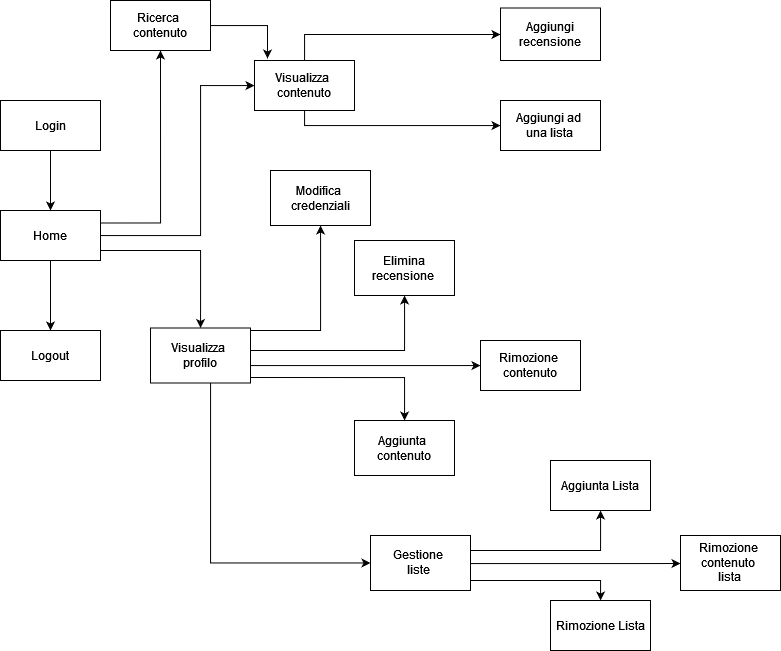

The diagram above was exported from draw.io. Its source (the exported page's mxGraphModel, read from the mxfile embedded in the PNG):
<mxGraphModel dx="1221" dy="664" grid="1" gridSize="10" guides="1" tooltips="1" connect="1" arrows="1" fold="1" page="1" pageScale="1" pageWidth="827" pageHeight="1169" math="0" shadow="0">
  <root>
    <mxCell id="WIyWlLk6GJQsqaUBKTNV-0" />
    <mxCell id="WIyWlLk6GJQsqaUBKTNV-1" parent="WIyWlLk6GJQsqaUBKTNV-0" />
    <mxCell id="8BG9KqJ1J6y0vYQ_N7Rx-3" value="" style="edgeStyle=orthogonalEdgeStyle;rounded=0;orthogonalLoop=1;jettySize=auto;html=1;" parent="WIyWlLk6GJQsqaUBKTNV-1" source="8BG9KqJ1J6y0vYQ_N7Rx-0" target="8BG9KqJ1J6y0vYQ_N7Rx-2" edge="1">
      <mxGeometry relative="1" as="geometry" />
    </mxCell>
    <mxCell id="8BG9KqJ1J6y0vYQ_N7Rx-6" value="" style="edgeStyle=orthogonalEdgeStyle;rounded=0;orthogonalLoop=1;jettySize=auto;html=1;" parent="WIyWlLk6GJQsqaUBKTNV-1" source="8BG9KqJ1J6y0vYQ_N7Rx-0" target="8BG9KqJ1J6y0vYQ_N7Rx-5" edge="1">
      <mxGeometry relative="1" as="geometry">
        <Array as="points">
          <mxPoint x="210" y="255" />
        </Array>
      </mxGeometry>
    </mxCell>
    <mxCell id="8BG9KqJ1J6y0vYQ_N7Rx-14" value="" style="edgeStyle=orthogonalEdgeStyle;rounded=0;orthogonalLoop=1;jettySize=auto;html=1;" parent="WIyWlLk6GJQsqaUBKTNV-1" source="8BG9KqJ1J6y0vYQ_N7Rx-0" target="8BG9KqJ1J6y0vYQ_N7Rx-13" edge="1">
      <mxGeometry relative="1" as="geometry">
        <Array as="points">
          <mxPoint x="210" y="270" />
        </Array>
      </mxGeometry>
    </mxCell>
    <mxCell id="_RL75jlrdqY5Q-AU7rvw-4" style="edgeStyle=orthogonalEdgeStyle;rounded=0;orthogonalLoop=1;jettySize=auto;html=1;entryX=0.5;entryY=1;entryDx=0;entryDy=0;exitX=1;exitY=0.25;exitDx=0;exitDy=0;" parent="WIyWlLk6GJQsqaUBKTNV-1" source="8BG9KqJ1J6y0vYQ_N7Rx-0" target="_RL75jlrdqY5Q-AU7rvw-0" edge="1">
      <mxGeometry relative="1" as="geometry" />
    </mxCell>
    <mxCell id="8BG9KqJ1J6y0vYQ_N7Rx-0" value="Home" style="rounded=0;whiteSpace=wrap;html=1;" parent="WIyWlLk6GJQsqaUBKTNV-1" vertex="1">
      <mxGeometry x="10" y="230" width="100" height="50" as="geometry" />
    </mxCell>
    <mxCell id="8BG9KqJ1J6y0vYQ_N7Rx-4" value="" style="edgeStyle=orthogonalEdgeStyle;rounded=0;orthogonalLoop=1;jettySize=auto;html=1;" parent="WIyWlLk6GJQsqaUBKTNV-1" source="8BG9KqJ1J6y0vYQ_N7Rx-1" target="8BG9KqJ1J6y0vYQ_N7Rx-0" edge="1">
      <mxGeometry relative="1" as="geometry" />
    </mxCell>
    <mxCell id="8BG9KqJ1J6y0vYQ_N7Rx-1" value="Login" style="rounded=0;whiteSpace=wrap;html=1;" parent="WIyWlLk6GJQsqaUBKTNV-1" vertex="1">
      <mxGeometry x="10" y="120" width="100" height="50" as="geometry" />
    </mxCell>
    <mxCell id="8BG9KqJ1J6y0vYQ_N7Rx-2" value="Logout" style="rounded=0;whiteSpace=wrap;html=1;" parent="WIyWlLk6GJQsqaUBKTNV-1" vertex="1">
      <mxGeometry x="10" y="350" width="100" height="50" as="geometry" />
    </mxCell>
    <mxCell id="8BG9KqJ1J6y0vYQ_N7Rx-10" value="" style="edgeStyle=orthogonalEdgeStyle;rounded=0;orthogonalLoop=1;jettySize=auto;html=1;" parent="WIyWlLk6GJQsqaUBKTNV-1" source="8BG9KqJ1J6y0vYQ_N7Rx-5" target="8BG9KqJ1J6y0vYQ_N7Rx-9" edge="1">
      <mxGeometry relative="1" as="geometry">
        <Array as="points">
          <mxPoint x="314" y="54" />
        </Array>
      </mxGeometry>
    </mxCell>
    <mxCell id="8BG9KqJ1J6y0vYQ_N7Rx-16" value="" style="edgeStyle=orthogonalEdgeStyle;rounded=0;orthogonalLoop=1;jettySize=auto;html=1;" parent="WIyWlLk6GJQsqaUBKTNV-1" source="8BG9KqJ1J6y0vYQ_N7Rx-5" target="8BG9KqJ1J6y0vYQ_N7Rx-15" edge="1">
      <mxGeometry relative="1" as="geometry">
        <Array as="points">
          <mxPoint x="314" y="145" />
        </Array>
      </mxGeometry>
    </mxCell>
    <mxCell id="8BG9KqJ1J6y0vYQ_N7Rx-5" value="Visualizza&amp;nbsp;&lt;br&gt;contenuto" style="rounded=0;whiteSpace=wrap;html=1;" parent="WIyWlLk6GJQsqaUBKTNV-1" vertex="1">
      <mxGeometry x="264" y="80" width="100" height="50" as="geometry" />
    </mxCell>
    <mxCell id="8BG9KqJ1J6y0vYQ_N7Rx-9" value="Aggiungi recensione" style="whiteSpace=wrap;html=1;rounded=0;" parent="WIyWlLk6GJQsqaUBKTNV-1" vertex="1">
      <mxGeometry x="510" y="27.5" width="100" height="52.5" as="geometry" />
    </mxCell>
    <mxCell id="8BG9KqJ1J6y0vYQ_N7Rx-19" value="" style="edgeStyle=orthogonalEdgeStyle;rounded=0;orthogonalLoop=1;jettySize=auto;html=1;" parent="WIyWlLk6GJQsqaUBKTNV-1" source="8BG9KqJ1J6y0vYQ_N7Rx-13" target="8BG9KqJ1J6y0vYQ_N7Rx-18" edge="1">
      <mxGeometry relative="1" as="geometry">
        <Array as="points">
          <mxPoint x="280" y="350" />
          <mxPoint x="280" y="350" />
        </Array>
      </mxGeometry>
    </mxCell>
    <mxCell id="8BG9KqJ1J6y0vYQ_N7Rx-21" value="" style="edgeStyle=orthogonalEdgeStyle;rounded=0;orthogonalLoop=1;jettySize=auto;html=1;" parent="WIyWlLk6GJQsqaUBKTNV-1" source="8BG9KqJ1J6y0vYQ_N7Rx-13" target="8BG9KqJ1J6y0vYQ_N7Rx-20" edge="1">
      <mxGeometry relative="1" as="geometry">
        <Array as="points">
          <mxPoint x="414" y="370" />
        </Array>
      </mxGeometry>
    </mxCell>
    <mxCell id="8BG9KqJ1J6y0vYQ_N7Rx-27" value="" style="edgeStyle=orthogonalEdgeStyle;rounded=0;orthogonalLoop=1;jettySize=auto;html=1;" parent="WIyWlLk6GJQsqaUBKTNV-1" source="8BG9KqJ1J6y0vYQ_N7Rx-13" target="8BG9KqJ1J6y0vYQ_N7Rx-26" edge="1">
      <mxGeometry relative="1" as="geometry">
        <Array as="points">
          <mxPoint x="220" y="560" />
          <mxPoint x="220" y="560" />
        </Array>
      </mxGeometry>
    </mxCell>
    <mxCell id="8BG9KqJ1J6y0vYQ_N7Rx-36" style="edgeStyle=orthogonalEdgeStyle;rounded=0;orthogonalLoop=1;jettySize=auto;html=1;" parent="WIyWlLk6GJQsqaUBKTNV-1" source="8BG9KqJ1J6y0vYQ_N7Rx-13" target="8BG9KqJ1J6y0vYQ_N7Rx-24" edge="1">
      <mxGeometry relative="1" as="geometry">
        <Array as="points">
          <mxPoint x="300" y="385" />
          <mxPoint x="300" y="385" />
        </Array>
      </mxGeometry>
    </mxCell>
    <mxCell id="8BG9KqJ1J6y0vYQ_N7Rx-13" value="Visualizza&amp;nbsp;&lt;br&gt;profilo" style="whiteSpace=wrap;html=1;rounded=0;" parent="WIyWlLk6GJQsqaUBKTNV-1" vertex="1">
      <mxGeometry x="160" y="347.5" width="100" height="55" as="geometry" />
    </mxCell>
    <mxCell id="8BG9KqJ1J6y0vYQ_N7Rx-15" value="Aggiungi ad&amp;nbsp;&lt;br&gt;una lista" style="whiteSpace=wrap;html=1;rounded=0;" parent="WIyWlLk6GJQsqaUBKTNV-1" vertex="1">
      <mxGeometry x="510" y="120" width="100" height="50" as="geometry" />
    </mxCell>
    <mxCell id="8BG9KqJ1J6y0vYQ_N7Rx-18" value="Modifica&amp;nbsp;&lt;br&gt;credenziali" style="whiteSpace=wrap;html=1;rounded=0;" parent="WIyWlLk6GJQsqaUBKTNV-1" vertex="1">
      <mxGeometry x="280" y="190" width="100" height="55" as="geometry" />
    </mxCell>
    <mxCell id="8BG9KqJ1J6y0vYQ_N7Rx-20" value="Elimina recensione&amp;nbsp;" style="whiteSpace=wrap;html=1;rounded=0;" parent="WIyWlLk6GJQsqaUBKTNV-1" vertex="1">
      <mxGeometry x="364" y="260" width="100" height="55" as="geometry" />
    </mxCell>
    <mxCell id="8BG9KqJ1J6y0vYQ_N7Rx-33" value="" style="edgeStyle=orthogonalEdgeStyle;rounded=0;orthogonalLoop=1;jettySize=auto;html=1;" parent="WIyWlLk6GJQsqaUBKTNV-1" target="8BG9KqJ1J6y0vYQ_N7Rx-32" edge="1">
      <mxGeometry relative="1" as="geometry">
        <mxPoint x="260" y="397" as="sourcePoint" />
      </mxGeometry>
    </mxCell>
    <mxCell id="8BG9KqJ1J6y0vYQ_N7Rx-24" value="Rimozione&amp;nbsp;&lt;br&gt;contenuto" style="whiteSpace=wrap;html=1;rounded=0;" parent="WIyWlLk6GJQsqaUBKTNV-1" vertex="1">
      <mxGeometry x="490" y="360" width="100" height="50" as="geometry" />
    </mxCell>
    <mxCell id="8BG9KqJ1J6y0vYQ_N7Rx-29" value="" style="edgeStyle=orthogonalEdgeStyle;rounded=0;orthogonalLoop=1;jettySize=auto;html=1;" parent="WIyWlLk6GJQsqaUBKTNV-1" source="8BG9KqJ1J6y0vYQ_N7Rx-26" target="8BG9KqJ1J6y0vYQ_N7Rx-28" edge="1">
      <mxGeometry relative="1" as="geometry">
        <Array as="points">
          <mxPoint x="610" y="570" />
        </Array>
      </mxGeometry>
    </mxCell>
    <mxCell id="8BG9KqJ1J6y0vYQ_N7Rx-38" value="" style="edgeStyle=orthogonalEdgeStyle;rounded=0;orthogonalLoop=1;jettySize=auto;html=1;" parent="WIyWlLk6GJQsqaUBKTNV-1" source="8BG9KqJ1J6y0vYQ_N7Rx-26" target="8BG9KqJ1J6y0vYQ_N7Rx-37" edge="1">
      <mxGeometry relative="1" as="geometry">
        <Array as="points">
          <mxPoint x="610" y="600" />
        </Array>
      </mxGeometry>
    </mxCell>
    <mxCell id="8BG9KqJ1J6y0vYQ_N7Rx-39" value="" style="edgeStyle=orthogonalEdgeStyle;rounded=0;orthogonalLoop=1;jettySize=auto;html=1;" parent="WIyWlLk6GJQsqaUBKTNV-1" source="8BG9KqJ1J6y0vYQ_N7Rx-26" edge="1">
      <mxGeometry relative="1" as="geometry">
        <mxPoint x="690" y="583" as="targetPoint" />
        <Array as="points">
          <mxPoint x="650" y="583" />
        </Array>
      </mxGeometry>
    </mxCell>
    <mxCell id="8BG9KqJ1J6y0vYQ_N7Rx-26" value="Gestione&amp;nbsp;&lt;br&gt;liste&amp;nbsp;" style="whiteSpace=wrap;html=1;rounded=0;" parent="WIyWlLk6GJQsqaUBKTNV-1" vertex="1">
      <mxGeometry x="380" y="555" width="100" height="55" as="geometry" />
    </mxCell>
    <mxCell id="8BG9KqJ1J6y0vYQ_N7Rx-28" value="Aggiunta Lista" style="whiteSpace=wrap;html=1;rounded=0;" parent="WIyWlLk6GJQsqaUBKTNV-1" vertex="1">
      <mxGeometry x="560" y="480" width="100" height="50" as="geometry" />
    </mxCell>
    <mxCell id="8BG9KqJ1J6y0vYQ_N7Rx-32" value="Aggiunta&amp;nbsp;&lt;br&gt;contenuto" style="whiteSpace=wrap;html=1;rounded=0;" parent="WIyWlLk6GJQsqaUBKTNV-1" vertex="1">
      <mxGeometry x="364" y="440" width="100" height="55" as="geometry" />
    </mxCell>
    <mxCell id="8BG9KqJ1J6y0vYQ_N7Rx-37" value="Rimozione Lista" style="whiteSpace=wrap;html=1;rounded=0;" parent="WIyWlLk6GJQsqaUBKTNV-1" vertex="1">
      <mxGeometry x="560" y="620" width="100" height="50" as="geometry" />
    </mxCell>
    <mxCell id="8BG9KqJ1J6y0vYQ_N7Rx-40" value="Rimozione&amp;nbsp;&lt;br&gt;contenuto&amp;nbsp;&lt;br&gt;lista" style="whiteSpace=wrap;html=1;" parent="WIyWlLk6GJQsqaUBKTNV-1" vertex="1">
      <mxGeometry x="690" y="555" width="100" height="55" as="geometry" />
    </mxCell>
    <mxCell id="_RL75jlrdqY5Q-AU7rvw-1" style="edgeStyle=orthogonalEdgeStyle;rounded=0;orthogonalLoop=1;jettySize=auto;html=1;entryX=0.13;entryY=-0.04;entryDx=0;entryDy=0;entryPerimeter=0;" parent="WIyWlLk6GJQsqaUBKTNV-1" source="_RL75jlrdqY5Q-AU7rvw-0" target="8BG9KqJ1J6y0vYQ_N7Rx-5" edge="1">
      <mxGeometry relative="1" as="geometry" />
    </mxCell>
    <mxCell id="_RL75jlrdqY5Q-AU7rvw-0" value="Ricerca&amp;nbsp;&lt;br&gt;contenuto" style="rounded=0;whiteSpace=wrap;html=1;" parent="WIyWlLk6GJQsqaUBKTNV-1" vertex="1">
      <mxGeometry x="120" y="20" width="100" height="50" as="geometry" />
    </mxCell>
  </root>
</mxGraphModel>